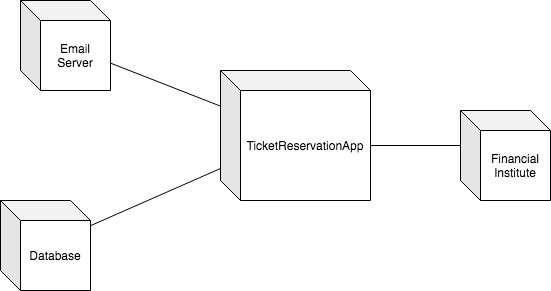

The diagram above was exported from draw.io. Its source (the exported page's mxGraphModel, read from the mxfile embedded in the PNG):
<mxGraphModel dx="2946" dy="1459" grid="1" gridSize="10" guides="1" tooltips="1" connect="1" arrows="1" fold="1" page="1" pageScale="1" pageWidth="850" pageHeight="1100" math="0" shadow="0">
  <root>
    <mxCell id="4yZLeGuL1E7lNTZERgpp-0" />
    <mxCell id="4yZLeGuL1E7lNTZERgpp-1" parent="4yZLeGuL1E7lNTZERgpp-0" />
    <mxCell id="8CSBADaHsz2w54oIZ0Yv-0" value="TicketReservationApp" style="shape=cube;whiteSpace=wrap;html=1;boundedLbl=1;backgroundOutline=1;darkOpacity=0.05;darkOpacity2=0.1;size=20;" vertex="1" parent="4yZLeGuL1E7lNTZERgpp-1">
      <mxGeometry x="350" y="140" width="150" height="130" as="geometry" />
    </mxCell>
    <mxCell id="mlmCI1YXxhgW7xGnea0b-0" value="Database" style="shape=cube;whiteSpace=wrap;html=1;boundedLbl=1;backgroundOutline=1;darkOpacity=0.05;darkOpacity2=0.1;size=20;" vertex="1" parent="4yZLeGuL1E7lNTZERgpp-1">
      <mxGeometry x="130" y="270" width="90" height="90" as="geometry" />
    </mxCell>
    <mxCell id="mlmCI1YXxhgW7xGnea0b-1" value="Email Server" style="shape=cube;whiteSpace=wrap;html=1;boundedLbl=1;backgroundOutline=1;darkOpacity=0.05;darkOpacity2=0.1;size=20;" vertex="1" parent="4yZLeGuL1E7lNTZERgpp-1">
      <mxGeometry x="150" y="70" width="90" height="90" as="geometry" />
    </mxCell>
    <mxCell id="mlmCI1YXxhgW7xGnea0b-2" value="Financial Institute" style="shape=cube;whiteSpace=wrap;html=1;boundedLbl=1;backgroundOutline=1;darkOpacity=0.05;darkOpacity2=0.1;size=20;" vertex="1" parent="4yZLeGuL1E7lNTZERgpp-1">
      <mxGeometry x="590" y="180" width="90" height="90" as="geometry" />
    </mxCell>
    <mxCell id="t0sYxZYPQCgpw3uCjqML-0" value="" style="endArrow=none;html=1;entryX=0;entryY=0;entryDx=0;entryDy=35;entryPerimeter=0;exitX=0;exitY=0;exitDx=150;exitDy=75;exitPerimeter=0;" edge="1" parent="4yZLeGuL1E7lNTZERgpp-1" source="8CSBADaHsz2w54oIZ0Yv-0" target="mlmCI1YXxhgW7xGnea0b-2">
      <mxGeometry width="50" height="50" relative="1" as="geometry">
        <mxPoint x="400" y="600" as="sourcePoint" />
        <mxPoint x="450" y="550" as="targetPoint" />
      </mxGeometry>
    </mxCell>
    <mxCell id="mlmCI1YXxhgW7xGnea0b-4" value="" style="endArrow=none;html=1;" edge="1" parent="4yZLeGuL1E7lNTZERgpp-1" source="mlmCI1YXxhgW7xGnea0b-0" target="8CSBADaHsz2w54oIZ0Yv-0">
      <mxGeometry width="50" height="50" relative="1" as="geometry">
        <mxPoint x="400" y="360" as="sourcePoint" />
        <mxPoint x="450" y="310" as="targetPoint" />
      </mxGeometry>
    </mxCell>
    <mxCell id="mlmCI1YXxhgW7xGnea0b-5" value="" style="endArrow=none;html=1;" edge="1" parent="4yZLeGuL1E7lNTZERgpp-1" source="mlmCI1YXxhgW7xGnea0b-1" target="8CSBADaHsz2w54oIZ0Yv-0">
      <mxGeometry width="50" height="50" relative="1" as="geometry">
        <mxPoint x="220" y="396.9230769230769" as="sourcePoint" />
        <mxPoint x="360" y="278.46153846153845" as="targetPoint" />
      </mxGeometry>
    </mxCell>
  </root>
</mxGraphModel>